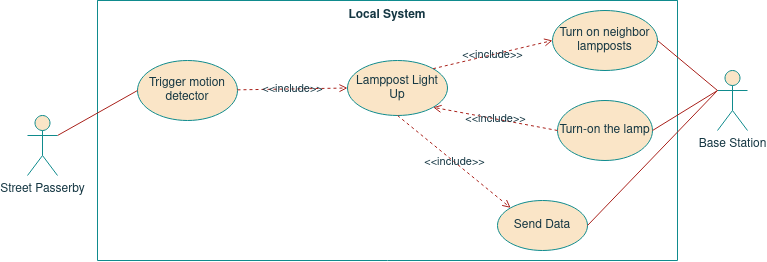

The diagram above was exported from draw.io. Its source (the exported page's mxGraphModel, read from the mxfile embedded in the PNG):
<mxGraphModel dx="925" dy="527" grid="1" gridSize="10" guides="1" tooltips="1" connect="1" arrows="1" fold="1" page="1" pageScale="1" pageWidth="850" pageHeight="1100" background="none" math="0" shadow="0">
  <root>
    <mxCell id="wFmd7zF59E-FC2OQdORn-0" />
    <mxCell id="wFmd7zF59E-FC2OQdORn-1" parent="wFmd7zF59E-FC2OQdORn-0" />
    <mxCell id="wFmd7zF59E-FC2OQdORn-2" value="Local System" style="swimlane;startSize=0;verticalAlign=top;fillColor=#FAE5C7;strokeColor=#0F8B8D;fontColor=#143642;" parent="wFmd7zF59E-FC2OQdORn-1" vertex="1">
      <mxGeometry x="140" y="600" width="580" height="260" as="geometry">
        <mxRectangle x="120" y="120" width="150" height="20" as="alternateBounds" />
      </mxGeometry>
    </mxCell>
    <mxCell id="wFmd7zF59E-FC2OQdORn-3" value="Send Data" style="ellipse;whiteSpace=wrap;html=1;fillColor=#FAE5C7;strokeColor=#0F8B8D;fontColor=#143642;" parent="wFmd7zF59E-FC2OQdORn-2" vertex="1">
      <mxGeometry x="400" y="200" width="90" height="50" as="geometry" />
    </mxCell>
    <mxCell id="wFmd7zF59E-FC2OQdORn-16" value="Turn on neighbor lampposts" style="ellipse;whiteSpace=wrap;html=1;fillColor=#FAE5C7;strokeColor=#0F8B8D;fontColor=#143642;" parent="wFmd7zF59E-FC2OQdORn-2" vertex="1">
      <mxGeometry x="455" y="10" width="105" height="60" as="geometry" />
    </mxCell>
    <mxCell id="wFmd7zF59E-FC2OQdORn-23" value="Turn-on the lamp" style="ellipse;whiteSpace=wrap;html=1;fillColor=#FAE5C7;strokeColor=#0F8B8D;fontColor=#143642;" parent="wFmd7zF59E-FC2OQdORn-2" vertex="1">
      <mxGeometry x="460" y="100" width="95" height="60" as="geometry" />
    </mxCell>
    <mxCell id="wFmd7zF59E-FC2OQdORn-5" value="Trigger motion detector" style="ellipse;whiteSpace=wrap;html=1;fillColor=#FAE5C7;strokeColor=#0F8B8D;fontColor=#143642;" parent="wFmd7zF59E-FC2OQdORn-2" vertex="1">
      <mxGeometry x="40" y="60" width="100" height="60" as="geometry" />
    </mxCell>
    <mxCell id="wFmd7zF59E-FC2OQdORn-4" value="&amp;lt;&amp;lt;include&amp;gt;&amp;gt;" style="edgeStyle=none;rounded=0;orthogonalLoop=1;jettySize=auto;html=1;entryX=0;entryY=0.5;entryDx=0;entryDy=0;dashed=1;endArrow=open;endFill=0;labelBackgroundColor=none;strokeColor=#A8201A;fontColor=#143642;" parent="wFmd7zF59E-FC2OQdORn-1" source="wFmd7zF59E-FC2OQdORn-5" target="wFmd7zF59E-FC2OQdORn-8" edge="1">
      <mxGeometry relative="1" as="geometry" />
    </mxCell>
    <mxCell id="wFmd7zF59E-FC2OQdORn-8" value="Lamppost Light Up" style="ellipse;whiteSpace=wrap;html=1;fillColor=#FAE5C7;strokeColor=#0F8B8D;fontColor=#143642;" parent="wFmd7zF59E-FC2OQdORn-1" vertex="1">
      <mxGeometry x="390" y="660" width="100" height="55" as="geometry" />
    </mxCell>
    <mxCell id="wFmd7zF59E-FC2OQdORn-11" style="edgeStyle=none;rounded=0;orthogonalLoop=1;jettySize=auto;html=1;exitX=1;exitY=0.3333333333333333;exitDx=0;exitDy=0;exitPerimeter=0;entryX=0;entryY=0.5;entryDx=0;entryDy=0;endArrow=none;endFill=0;labelBackgroundColor=#DAD2D8;strokeColor=#A8201A;fontColor=#143642;" parent="wFmd7zF59E-FC2OQdORn-1" source="wFmd7zF59E-FC2OQdORn-13" target="wFmd7zF59E-FC2OQdORn-5" edge="1">
      <mxGeometry relative="1" as="geometry" />
    </mxCell>
    <mxCell id="wFmd7zF59E-FC2OQdORn-13" value="Street Passerby" style="shape=umlActor;verticalLabelPosition=bottom;verticalAlign=top;html=1;outlineConnect=0;fillColor=#FAE5C7;strokeColor=#0F8B8D;fontColor=#143642;" parent="wFmd7zF59E-FC2OQdORn-1" vertex="1">
      <mxGeometry x="70" y="715" width="30" height="60" as="geometry" />
    </mxCell>
    <mxCell id="wFmd7zF59E-FC2OQdORn-17" style="rounded=0;orthogonalLoop=1;jettySize=auto;html=1;exitX=1;exitY=0.5;exitDx=0;exitDy=0;endArrow=none;endFill=0;labelBackgroundColor=#DAD2D8;strokeColor=#A8201A;fontColor=#143642;" parent="wFmd7zF59E-FC2OQdORn-1" source="wFmd7zF59E-FC2OQdORn-3" edge="1">
      <mxGeometry relative="1" as="geometry">
        <mxPoint x="760" y="690" as="targetPoint" />
      </mxGeometry>
    </mxCell>
    <mxCell id="wFmd7zF59E-FC2OQdORn-19" value="&amp;lt;&amp;lt;include&amp;gt;&amp;gt;" style="edgeStyle=none;rounded=0;orthogonalLoop=1;jettySize=auto;html=1;entryX=0;entryY=0;entryDx=0;entryDy=0;dashed=1;exitX=0.5;exitY=1;exitDx=0;exitDy=0;endArrow=open;endFill=0;labelBackgroundColor=none;strokeColor=#A8201A;fontColor=#143642;" parent="wFmd7zF59E-FC2OQdORn-1" source="wFmd7zF59E-FC2OQdORn-8" target="wFmd7zF59E-FC2OQdORn-3" edge="1">
      <mxGeometry relative="1" as="geometry">
        <mxPoint x="500" y="700" as="sourcePoint" />
        <mxPoint x="640" y="700" as="targetPoint" />
      </mxGeometry>
    </mxCell>
    <mxCell id="wFmd7zF59E-FC2OQdORn-21" value="&amp;lt;&amp;lt;include&amp;gt;&amp;gt;" style="edgeStyle=none;rounded=0;orthogonalLoop=1;jettySize=auto;html=1;entryX=0;entryY=0.5;entryDx=0;entryDy=0;dashed=1;endArrow=open;endFill=0;exitX=1;exitY=0;exitDx=0;exitDy=0;labelBackgroundColor=none;strokeColor=#A8201A;fontColor=#143642;" parent="wFmd7zF59E-FC2OQdORn-1" source="wFmd7zF59E-FC2OQdORn-8" target="wFmd7zF59E-FC2OQdORn-16" edge="1">
      <mxGeometry relative="1" as="geometry">
        <mxPoint x="410" y="700" as="sourcePoint" />
        <mxPoint x="280" y="700" as="targetPoint" />
      </mxGeometry>
    </mxCell>
    <mxCell id="wFmd7zF59E-FC2OQdORn-22" value="Base Station" style="shape=umlActor;verticalLabelPosition=bottom;verticalAlign=top;html=1;outlineConnect=0;fillColor=#FAE5C7;strokeColor=#0F8B8D;fontColor=#143642;" parent="wFmd7zF59E-FC2OQdORn-1" vertex="1">
      <mxGeometry x="760" y="670" width="30" height="60" as="geometry" />
    </mxCell>
    <mxCell id="wFmd7zF59E-FC2OQdORn-25" style="edgeStyle=none;rounded=0;orthogonalLoop=1;jettySize=auto;html=1;endArrow=none;endFill=0;labelBackgroundColor=#DAD2D8;strokeColor=#A8201A;fontColor=#143642;exitX=1;exitY=0.5;exitDx=0;exitDy=0;entryX=0;entryY=0.3333333333333333;entryDx=0;entryDy=0;entryPerimeter=0;" parent="wFmd7zF59E-FC2OQdORn-1" source="wFmd7zF59E-FC2OQdORn-23" edge="1" target="wFmd7zF59E-FC2OQdORn-22">
      <mxGeometry relative="1" as="geometry">
        <mxPoint x="715.0354405567527" y="663.3847055788176" as="sourcePoint" />
        <mxPoint x="780" y="690" as="targetPoint" />
      </mxGeometry>
    </mxCell>
    <mxCell id="wFmd7zF59E-FC2OQdORn-26" value="&amp;lt;&amp;lt;include&amp;gt;&amp;gt;" style="edgeStyle=none;rounded=0;orthogonalLoop=1;jettySize=auto;html=1;entryX=1;entryY=1;entryDx=0;entryDy=0;dashed=1;endArrow=open;endFill=0;exitX=0;exitY=0.5;exitDx=0;exitDy=0;labelBackgroundColor=none;strokeColor=#A8201A;fontColor=#143642;" parent="wFmd7zF59E-FC2OQdORn-1" source="wFmd7zF59E-FC2OQdORn-23" target="wFmd7zF59E-FC2OQdORn-8" edge="1">
      <mxGeometry relative="1" as="geometry">
        <mxPoint x="630.0000000000002" y="645" as="sourcePoint" />
        <mxPoint x="499.9999999999998" y="700" as="targetPoint" />
      </mxGeometry>
    </mxCell>
    <mxCell id="b-E8P61uaz0DkNgUEy9y-0" style="edgeStyle=none;rounded=0;orthogonalLoop=1;jettySize=auto;html=1;endArrow=none;endFill=0;labelBackgroundColor=#DAD2D8;strokeColor=#A8201A;fontColor=#143642;exitX=1;exitY=0.5;exitDx=0;exitDy=0;" edge="1" parent="wFmd7zF59E-FC2OQdORn-1" source="wFmd7zF59E-FC2OQdORn-16">
      <mxGeometry relative="1" as="geometry">
        <mxPoint x="704.9999999999984" y="740" as="sourcePoint" />
        <mxPoint x="760" y="690" as="targetPoint" />
      </mxGeometry>
    </mxCell>
  </root>
</mxGraphModel>